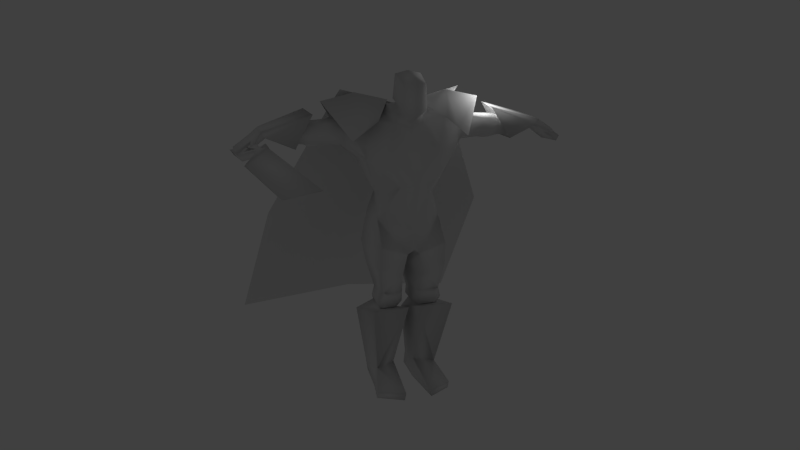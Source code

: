 # Source: berzerker.blend  (saved by Blender 2.62.0; exported with 4.5.12 LTS)
import bpy
from mathutils import Matrix  # noqa: F401  (used for matrix-valued properties, if any)

bpy.ops.wm.read_factory_settings(use_empty=True)
scene = bpy.context.scene
scene.name = 'Scene'

# ---- collections
col_collection_1 = bpy.data.collections.new('Collection 1'); scene.collection.children.link(col_collection_1)
col_collection_2 = bpy.data.collections.new('Collection 2'); scene.collection.children.link(col_collection_2)

# ---- materials (node trees are filled in below, after node groups)
mat_material_003 = bpy.data.materials.new('Material.003')
mat_material_003.alpha_threshold = 0.0
mat_material_003.use_transparent_shadow = False
mat_material_003.roughness = 0.5
mat_material_003.line_color = (0.0, 0.0, 0.0, 1.0)

# ---- material node trees

# ---- world
world_world = bpy.data.worlds.new('World'); scene.world = world_world
world_world.color = (0.05088, 0.05088, 0.05088)
world_world.use_sun_shadow = False
world_world.sun_shadow_jitter_overblur = 0.0
world_world.cycles.sampling_method = 'MANUAL'
world_world.cycles.sample_map_resolution = 256

# ---- cameras
cam_camera = bpy.data.cameras.new('Camera')
cam_camera.clip_end = 100.0
cam_camera.lens = 35.0
cam_camera.sensor_width = 32.0
cam_camera.sensor_height = 18.0
cam_camera.ortho_scale = 7.314
cam_camera.dof.focus_distance = 0.0
cam_camera.dof.aperture_fstop = 128.0

# ---- lights
light_lamp = bpy.data.lights.new('Lamp', 'POINT')
light_lamp.transmission_factor = 0.0
light_lamp.cutoff_distance = 30.0
light_lamp.energy = 100.0
light_lamp.shadow_buffer_clip_start = 1.001
light_lamp.shadow_soft_size = 1.0
light_lamp.shadow_maximum_resolution = 0.006
light_lamp.use_absolute_resolution = True
light_lamp.cycles.use_multiple_importance_sampling = False

# ---- meshes
me_cube_001 = bpy.data.meshes.new('Cube.001')
me_cube_001.from_pydata([(1.579, 2.307, 4.994), (-1.579, 2.252, 4.9), (1.66, -0.9519, 5.04), (-1.66, -0.9519, 5.04), (2.574, 2.237, 4.202), (-2.574, 2.182, 4.108), (2.81, -0.7459, 4.148), (-2.81, -0.7459, 4.148), (0.6553, 0.8013, 5.806), (-0.6553, 0.8013, 5.806), (3.888, 0.7509, 5.837), (-3.888, 0.7509, 5.837), (2.912, 0.8614, 6.338), (-2.912, 0.8614, 6.338), (0.0, 1.31, 5.539), (3.049, 2.366, 5.388), (-3.049, 2.366, 5.388), (0.0, 2.46, 4.644), (5.66, 4.699, -0.08301), (-5.66, 4.699, -0.08301), (0.0, 4.56, 0.2484), (6.125, 10.41, -6.777), (-6.125, 10.41, -6.777), (0.0, 10.13, -6.103), (-6.948, 1.557, 4.037), (-7.147, 1.557, 3.898), (-6.948, -0.4456, 4.037), (-7.226, -0.4456, 3.843), (-7.736, 1.523, 3.486), (-6.95, -1.601, 4.036), (-6.734, -1.775, 4.187), (-7.447, -0.5687, 3.688), (-7.698, -0.5147, 3.512), (-7.093, -1.501, 3.936), (-7.157, -1.662, 3.891), (-6.965, -1.851, 4.026), (-7.107, -1.84, 3.926), (-6.856, -2.094, 4.283), (-7.876, -2.015, 3.568), (-6.895, -11.06, 4.255), (-7.837, -9.159, 3.596), (-7.846, -9.159, 3.608), (-6.904, -11.06, 4.268), (-7.885, -2.015, 3.581), (-6.865, -2.094, 4.295), (-7.286, -1.84, 4.181), (-7.144, -1.851, 4.281), (-7.336, -1.662, 4.146), (-7.272, -1.501, 4.191), (-7.877, -0.5147, 3.768), (-7.626, -0.5687, 3.943), (-6.913, -1.775, 4.443), (-7.129, -1.601, 4.292), (-7.915, 1.523, 3.741), (-7.405, -0.4456, 4.098), (-7.127, -0.4456, 4.293), (-7.326, 1.557, 4.154), (-7.127, 1.557, 4.293), (1.146, 1.02, 5.56), (-1.146, 1.02, 5.56), (0.0, 1.323, 5.281), (0.7748, -0.4034, 4.859), (-0.7748, -0.4034, 4.859), (0.0, -0.6887, 4.562), (1.684, 1.967, 4.744), (-1.684, 1.967, 4.744), (1.953, 0.04652, 5.073), (-1.953, 0.04652, 5.073), (0.0, 2.001, 4.203), (0.0, 1.873, 2.981), (2.023, 1.512, 3.08), (-2.023, 1.512, 3.08), (1.233, -1.021, 3.661), (-1.233, -1.021, 3.661), (-0.01199, -0.9228, 3.708), (2.108, -0.4937, 3.319), (-2.108, -0.4937, 3.319), (0.6973, -1.236, 2.024), (-0.6973, -1.236, 2.024), (0.0, -1.367, 2.091), (1.375, 0.149, 1.434), (-1.375, 0.149, 1.434), (0.0, 1.329, 1.387), (1.191, 1.325, 1.411), (-1.191, 1.325, 1.411), (3.678, 1.05, 5.004), (-3.678, 1.05, 5.004), (4.04, 0.3001, 4.813), (-4.04, 0.3001, 4.813), (3.793, 1.626, 3.947), (-3.793, 1.626, 3.947), (3.968, 0.3637, 3.947), (-3.968, 0.3637, 3.947), (4.801, 0.9973, 4.946), (-4.801, 0.9973, 4.946), (4.778, 0.2947, 4.771), (-4.778, 0.2947, 4.771), (4.829, 1.52, 3.971), (-4.829, 1.52, 3.971), (4.712, 0.3535, 3.971), (-4.712, 0.3535, 3.971), (4.409, 0.2974, 4.792), (-4.409, 0.2974, 4.792), (4.216, 1.019, 4.976), (-4.216, 1.019, 4.976), (4.296, 1.573, 3.959), (-4.296, 1.573, 3.959), (4.34, 0.3586, 3.959), (-4.34, 0.3586, 3.959), (4.491, 1.582, 5.466), (-4.491, 1.582, 5.466), (4.387, 0.1213, 5.322), (-4.387, 0.1213, 5.322), (5.391, 1.544, 3.836), (-5.391, 1.544, 3.836), (5.271, -0.1419, 3.836), (-5.271, -0.1419, 3.836), (0.0, -0.9631, -0.1259), (1.517, -0.2583, 0.3841), (-1.517, -0.2583, 0.3841), (0.0, 1.291, 0.7797), (1.602, 1.142, 0.5326), (-1.602, 1.142, 0.5326), (0.3, -1.04, -1.227), (-0.3, -1.04, -1.227), (0.0, -1.123, -1.001), (0.2284, 1.056, -1.694), (-0.2284, 1.056, -1.694), (0.0, 1.076, -1.293), (1.873, 1.225, -0.892), (-1.873, 1.225, -0.892), (0.0, 1.706, -0.3209), (1.392, -0.6789, -3.106), (-1.392, -0.6789, -3.106), (0.3461, -0.3683, -3.221), (-0.3461, -0.3683, -3.221), (0.3367, 0.9688, -3.324), (-0.3367, 0.9688, -3.324), (1.275, 1.076, -3.252), (-1.275, 1.076, -3.252), (0.5432, -1.025, -2.206), (-0.5432, -1.025, -2.206), (1.603, -0.9178, -1.92), (-1.603, -0.9178, -1.92), (1.655, 1.148, -2.018), (-1.655, 1.148, -2.018), (1.442, -0.3021, -3.992), (-1.442, -0.3021, -3.992), (0.5236, -0.02925, -4.093), (-0.5236, -0.02925, -4.093), (0.4938, 1.014, -3.997), (-0.4938, 1.014, -3.997), (1.318, 1.108, -3.934), (-1.318, 1.108, -3.934), (0.2963, -0.1988, -3.726), (-0.2963, -0.1988, -3.726), (1.577, -0.4905, -3.618), (-1.577, -0.4905, -3.618), (0.2707, 0.8885, -3.729), (-0.2707, 0.8885, -3.729), (1.42, 0.9892, -3.662), (-1.42, 0.9892, -3.662), (1.262, -0.6373, -3.635), (-1.262, -0.6373, -3.635), (0.5903, -0.4379, -3.709), (-0.5903, -0.4379, -3.709), (0.7983, -0.3658, -3.943), (-0.7983, -0.3658, -3.943), (1.132, -0.4647, -3.907), (-1.132, -0.4647, -3.907), (0.6457, -0.5883, -3.308), (-0.6457, -0.5883, -3.308), (1.129, -0.7316, -3.255), (-1.129, -0.7316, -3.255), (1.527, 0.3145, -8.251), (-1.527, 0.3145, -8.251), (0.5847, 0.6161, -8.143), (-0.5847, 0.6161, -8.143), (0.5566, 1.89, -7.849), (-0.5566, 1.89, -7.849), (1.362, 1.994, -8.025), (-1.362, 1.994, -8.025), (0.2571, -1.062, -3.818), (-0.2571, -1.062, -3.818), (1.964, -1.076, -3.86), (-1.964, -1.076, -3.86), (0.1019, 1.027, -4.453), (-0.1019, 1.027, -4.453), (2.092, 1.41, -4.416), (-2.092, 1.41, -4.416), (0.5114, 0.404, -7.065), (-0.5114, 0.404, -7.065), (1.49, 0.003486, -7.15), (-1.49, 0.003486, -7.15), (0.5212, 1.576, -7.086), (-0.5212, 1.576, -7.086), (1.579, 1.557, -7.247), (-1.579, 1.557, -7.247), (1.818, -1.15, -7.85), (-1.818, -1.15, -7.85), (0.6203, -1.761, -7.863), (-0.6203, -1.761, -7.863), (0.6822, -1.732, -8.22), (-0.6822, -1.732, -8.22), (1.839, -1.002, -8.231), (-1.839, -1.002, -8.231), (7.844, 1.072, 3.93), (-7.844, 1.072, 3.93), (7.923, -0.1674, 3.85), (-7.923, -0.1674, 3.85), (7.733, 1.234, 3.552), (-7.733, 1.234, 3.552), (7.765, -0.1812, 3.597), (-7.765, -0.1812, 3.597), (6.777, -0.1132, 4.699), (-6.777, -0.1132, 4.699), (6.724, 0.9083, 4.815), (-6.724, 0.9083, 4.815), (6.582, 1.084, 4.381), (-6.582, 1.084, 4.381), (6.593, -0.09506, 4.401), (-6.593, -0.09506, 4.401), (2.9, 0.283, 5.006), (-2.9, 0.283, 5.006), (2.655, 1.021, 5.287), (-2.655, 1.021, 5.287), (2.806, 1.439, 3.7), (-2.806, 1.439, 3.7), (2.841, 0.2468, 3.894), (-2.841, 0.2468, 3.894), (4.33, 0.6776, 3.828), (-4.33, 0.6776, 3.828), (4.312, 1.254, 3.828), (-4.312, 1.254, 3.828), (4.567, 0.6852, 3.843), (-4.567, 0.6852, 3.843), (4.602, 1.213, 3.843), (-4.602, 1.213, 3.843), (4.095, 0.7032, 3.829), (-4.095, 0.7032, 3.829), (4.032, 1.262, 3.829), (-4.032, 1.262, 3.829), (0.6939, -0.7017, 0.09603), (-0.6939, -0.7017, 0.09603), (1.574, -1.07, -0.8088), (-1.574, -1.07, -0.8088), (5.361, 0.1671, 4.626), (-5.361, 0.1671, 4.626), (5.33, 0.9727, 4.786), (-5.33, 0.9727, 4.786), (5.393, 1.193, 4.058), (-5.393, 1.193, 4.058), (5.319, 0.2162, 4.058), (-5.319, 0.2162, 4.058), (7.248, -0.1507, 4.323), (-7.248, -0.1507, 4.323), (7.183, 0.9799, 4.421), (-7.183, 0.9799, 4.421), (7.056, 1.148, 4.015), (-7.056, 1.148, 4.015), (7.078, -0.1485, 4.047), (-7.078, -0.1485, 4.047), (7.288, -0.6101, 4.063), (-7.288, -0.6101, 4.063), (7.35, -0.6101, 4.167), (-7.35, -0.6101, 4.167), (7.119, -0.7137, 4.183), (-7.119, -0.7137, 4.183), (7.188, -0.7191, 4.295), (-7.188, -0.7191, 4.295), (0.0, 0.7328, 5.668), (0.5269, -0.0965, 5.762), (-0.5269, -0.0965, 5.762), (0.0, 0.8164, 6.156), (0.6767, -0.009597, 5.937), (-0.6767, -0.009597, 5.937), (0.618, -0.1604, 7.059), (-0.618, -0.1604, 7.059), (0.0, -0.0999, 7.196), (0.5316, -0.6343, 5.201), (-0.5316, -0.6343, 5.201), (0.0, -0.7952, 4.872), (0.5275, -1.168, 6.636), (-0.5275, -1.168, 6.636), (0.0, -1.511, 6.814), (0.6197, -1.062, 5.483), (-0.6197, -1.062, 5.483), (0.0, -1.456, 5.258), (2.235, -0.8489, 4.594), (2.076, 2.272, 4.598), (2.272, 0.7761, 6.191), (-2.235, -0.8489, 4.594), (-2.076, 2.217, 4.504), (-2.272, 0.7761, 6.191), (-0.09851, 1.013, -2.509), (0.09851, 1.013, -2.509)], [], [(14, 12, 15, 17), (16, 13, 14, 17), (17, 15, 18, 20), (19, 16, 17, 20), (20, 18, 21, 23), (22, 19, 20, 23), (27, 31, 32, 28), (33, 29, 30, 34), (26, 29, 33, 27), (31, 33, 34), (31, 34, 32), (34, 30, 35, 36), (36, 35, 37, 38), (38, 37, 39, 40), (38, 40, 41, 43), (40, 39, 42, 41), (39, 37, 44, 42), (36, 38, 43, 45), (37, 35, 46, 44), (34, 36, 45, 47), (35, 30, 51, 46), (32, 34, 47, 49), (33, 31, 50, 48), (27, 33, 48, 54), (29, 26, 55, 52), (28, 32, 49, 53), (31, 27, 54, 50), (30, 29, 52, 51), (24, 25, 56, 57), (49, 50, 54, 53), (51, 52, 48, 47), (48, 52, 55, 54), (47, 48, 50), (49, 47, 50), (46, 51, 47, 45), (44, 46, 45, 43), (42, 44, 43, 41), (27, 28, 53, 54), (24, 57, 55, 26), (54, 55, 57, 56), (25, 27, 54, 56), (24, 26, 27, 25), (58, 61, 66, 64), (67, 62, 59, 65), (58, 64, 68, 60), (68, 65, 59, 60), (68, 64, 70, 69), (71, 65, 68, 69), (61, 63, 74, 72), (74, 63, 62, 73), (66, 61, 72, 75), (73, 62, 67, 76), (72, 74, 79, 77), (79, 74, 73, 78), (75, 72, 77, 80), (78, 73, 76, 81), (69, 70, 83, 82), (84, 71, 69, 82), (70, 75, 80, 83), (81, 76, 71, 84), (87, 101, 103, 85), (104, 102, 88, 86), (101, 95, 93, 103), (94, 96, 102, 104), (91, 107, 101, 87), (102, 108, 92, 88), (107, 99, 95, 101), (96, 100, 108, 102), (82, 83, 121, 120), (122, 84, 82, 120), (83, 80, 118, 121), (119, 81, 84, 122), (123, 125, 128, 126), (128, 125, 124, 127), (121, 129, 131, 120), (131, 130, 122, 120), (129, 126, 128, 131), (128, 127, 130, 131), (140, 134, 132, 142), (133, 135, 141, 143), (142, 132, 138, 144), (139, 133, 143, 145), (136, 158, 154, 134), (155, 159, 137, 135), (158, 150, 148, 154), (149, 151, 159, 155), (138, 160, 158, 136), (159, 161, 139, 137), (160, 152, 150, 158), (151, 153, 161, 159), (132, 156, 160, 138), (161, 157, 133, 139), (156, 146, 152, 160), (153, 147, 157, 161), (156, 132, 172, 162), (173, 133, 157, 163), (146, 156, 162, 168), (163, 157, 147, 169), (134, 154, 164, 170), (165, 155, 135, 171), (154, 148, 166, 164), (167, 149, 155, 165), (148, 146, 168, 166), (169, 147, 149, 167), (132, 134, 170, 172), (171, 135, 133, 173), (170, 164, 162, 172), (163, 165, 171, 173), (164, 166, 168, 162), (169, 167, 165, 163), (148, 182, 184, 146), (185, 183, 149, 147), (150, 186, 182, 148), (183, 187, 151, 149), (152, 188, 186, 150), (187, 189, 153, 151), (146, 184, 188, 152), (189, 185, 147, 153), (174, 176, 178, 180), (179, 177, 175, 181), (182, 190, 192, 184), (193, 191, 183, 185), (186, 194, 190, 182), (191, 195, 187, 183), (194, 178, 176, 190), (177, 179, 195, 191), (188, 196, 194, 186), (195, 197, 189, 187), (196, 180, 178, 194), (179, 181, 197, 195), (184, 192, 196, 188), (197, 193, 185, 189), (192, 174, 180, 196), (181, 175, 193, 197), (192, 190, 200, 198), (201, 191, 193, 199), (174, 192, 198, 204), (199, 193, 175, 205), (190, 176, 202, 200), (203, 177, 191, 201), (176, 174, 204, 202), (205, 175, 177, 203), (200, 202, 204, 198), (205, 203, 201, 199), (206, 208, 212, 210), (213, 209, 207, 211), (111, 214, 216, 109), (217, 215, 112, 110), (109, 216, 218, 113), (219, 217, 110, 114), (113, 218, 220, 115), (221, 219, 114, 116), (66, 222, 224, 64), (225, 223, 67, 65), (222, 87, 85, 224), (86, 88, 223, 225), (64, 224, 226, 70), (227, 225, 65, 71), (224, 85, 89, 226), (90, 86, 225, 227), (75, 228, 222, 66), (223, 229, 76, 67), (228, 91, 87, 222), (88, 92, 229, 223), (70, 226, 228, 75), (229, 227, 71, 76), (226, 89, 91, 228), (92, 90, 227, 229), (85, 103, 105, 89), (106, 104, 86, 90), (93, 97, 105, 103), (106, 98, 94, 104), (107, 91, 238, 230), (239, 92, 108, 231), (99, 107, 230, 234), (231, 108, 100, 235), (105, 97, 236, 232), (237, 98, 106, 233), (89, 105, 232, 240), (233, 106, 90, 241), (97, 99, 234, 236), (235, 100, 98, 237), (91, 89, 240, 238), (241, 90, 92, 239), (240, 232, 230, 238), (231, 233, 241, 239), (232, 236, 234, 230), (235, 237, 233, 231), (77, 79, 117, 242), (117, 79, 78, 243), (77, 242, 118, 80), (119, 243, 78, 81), (117, 125, 123, 242), (124, 125, 117, 243), (123, 140, 142, 244), (143, 141, 124, 245), (118, 242, 123, 244), (124, 243, 119, 245), (118, 244, 129, 121), (130, 245, 119, 122), (129, 244, 142, 144), (143, 245, 130, 145), (95, 246, 248, 93), (249, 247, 96, 94), (246, 111, 109, 248), (110, 112, 247, 249), (93, 248, 250, 97), (251, 249, 94, 98), (248, 109, 113, 250), (114, 110, 249, 251), (99, 252, 246, 95), (247, 253, 100, 96), (252, 115, 111, 246), (112, 116, 253, 247), (97, 250, 252, 99), (253, 251, 98, 100), (250, 113, 115, 252), (116, 114, 251, 253), (111, 115, 220, 214), (221, 116, 112, 215), (214, 254, 256, 216), (257, 255, 215, 217), (254, 208, 206, 256), (207, 209, 255, 257), (216, 256, 258, 218), (259, 257, 217, 219), (256, 206, 210, 258), (211, 207, 257, 259), (260, 212, 208, 254), (209, 213, 261, 255), (218, 258, 260, 220), (261, 259, 219, 221), (258, 210, 212, 260), (213, 211, 259, 261), (260, 254, 264, 262), (265, 255, 261, 263), (220, 260, 262, 266), (263, 261, 221, 267), (254, 214, 268, 264), (269, 215, 255, 265), (214, 220, 266, 268), (267, 221, 215, 269), (266, 262, 264, 268), (265, 263, 267, 269), (285, 279, 271, 274), (272, 280, 286, 275), (270, 273, 274, 271), (275, 273, 270, 272), (285, 274, 276, 282), (277, 275, 286, 283), (276, 274, 273, 278), (273, 275, 277, 278), (282, 276, 278, 284), (278, 277, 283, 284), (287, 281, 279, 285), (280, 281, 287, 286), (285, 282, 284, 287), (284, 283, 286, 287), (61, 279, 281, 63), (281, 280, 62, 63), (58, 271, 279, 61), (280, 272, 59, 62), (58, 60, 270, 271), (270, 60, 59, 272), (289, 0, 8, 290), (290, 10, 4, 289), (2, 288, 290, 8), (288, 6, 10, 290), (11, 293, 292, 5), (293, 9, 1, 292), (7, 291, 293, 11), (291, 3, 9, 293), (127, 294, 145, 130), (137, 139, 145, 294), (124, 141, 294, 127), (135, 137, 294, 141), (126, 129, 144, 295), (136, 295, 144, 138), (134, 140, 295, 136), (123, 126, 295, 140)])
me_cube_001.polygons.foreach_set('use_smooth', [True] * 280)
_uv = me_cube_001.uv_layers.new(name='UVTex')
_uv.uv.foreach_set('vector', [0.8484, 0.3893, 0.7776, 0.4125, 0.7758, 0.3618, 0.8484, 0.351, 0.9209, 0.3618, 0.9192, 0.4125, 0.8484, 0.3893, 0.8484, 0.351, 0.8484, 0.351, 0.7758, 0.3618, 0.712, 0.2187, 0.8484, 0.203, 0.9848, 0.2187, 0.9209, 0.3618, 0.8484, 0.351, 0.8484, 0.203, 0.8484, 0.203, 0.712, 0.2187, 0.7006, 0.00658, 0.8484, 0.02324, 0.9962, 0.00658, 0.9848, 0.2187, 0.8484, 0.203, 0.8484, 0.02324, 0.9518, 0.4239, 0.9419, 0.4284, 0.9307, 0.4264, 0.929, 0.3518, 0.9577, 0.4625, 0.9642, 0.4662, 0.9738, 0.4726, 0.9549, 0.4685, 0.9642, 0.4239, 0.9642, 0.4662, 0.9577, 0.4625, 0.9518, 0.4239, 0.9419, 0.4284, 0.9577, 0.4625, 0.9549, 0.4685, 0.9419, 0.4284, 0.9549, 0.4685, 0.9307, 0.4264, 0.9549, 0.4685, 0.9738, 0.4726, 0.9635, 0.4754, 0.9571, 0.475, 0.9571, 0.475, 0.9635, 0.4754, 0.9721, 0.4843, 0.9265, 0.4814, 0.9265, 0.4814, 0.9721, 0.4843, 0.9704, 0.7028, 0.9282, 0.6332, 0.986, 0.4813, 0.986, 0.632, 0.9866, 0.632, 0.9866, 0.4813, 0.986, 0.632, 0.986, 0.7012, 0.9866, 0.7012, 0.9866, 0.632, 0.986, 0.7012, 0.986, 0.4841, 0.9866, 0.4841, 0.9866, 0.7012, 0.9806, 0.4749, 0.986, 0.4813, 0.9866, 0.4813, 0.992, 0.4749, 0.986, 0.4841, 0.9806, 0.4753, 0.992, 0.4753, 0.9866, 0.4841, 0.9809, 0.4593, 0.9809, 0.4656, 0.9919, 0.4656, 0.9919, 0.4593, 0.9809, 0.4659, 0.9809, 0.4633, 0.9919, 0.4633, 0.9919, 0.4659, 0.9809, 0.4189, 0.9809, 0.4593, 0.9919, 0.4593, 0.9919, 0.4189, 0.9809, 0.4536, 0.9809, 0.4208, 0.9919, 0.4208, 0.9919, 0.4536, 0.9809, 0.4165, 0.9809, 0.4536, 0.9919, 0.4536, 0.9919, 0.4165, 0.9809, 0.4571, 0.9809, 0.4165, 0.9919, 0.4165, 0.9919, 0.4571, 0.9809, 0.3473, 0.9809, 0.4189, 0.9919, 0.4189, 0.9919, 0.3473, 0.9809, 0.4208, 0.9809, 0.4165, 0.9919, 0.4165, 0.9919, 0.4208, 0.9809, 0.4633, 0.9809, 0.4571, 0.9919, 0.4571, 0.9919, 0.4633, 0.9809, 0.3461, 0.9809, 0.3461, 0.9919, 0.3461, 0.9919, 0.3461, 0.9307, 0.4264, 0.9419, 0.4284, 0.9518, 0.4239, 0.929, 0.3518, 0.9738, 0.4726, 0.9642, 0.4662, 0.9577, 0.4625, 0.9549, 0.4685, 0.9577, 0.4625, 0.9642, 0.4662, 0.9642, 0.4239, 0.9518, 0.4239, 0.9549, 0.4685, 0.9577, 0.4625, 0.9419, 0.4284, 0.9307, 0.4264, 0.9549, 0.4685, 0.9419, 0.4284, 0.9635, 0.4754, 0.9738, 0.4726, 0.9549, 0.4685, 0.9571, 0.475, 0.9721, 0.4843, 0.9635, 0.4754, 0.9571, 0.475, 0.9265, 0.4814, 0.9704, 0.7028, 0.9721, 0.4843, 0.9265, 0.4814, 0.9282, 0.6332, 0.9809, 0.4165, 0.9809, 0.3473, 0.9919, 0.3473, 0.9919, 0.4165, 0.9809, 0.3461, 0.9919, 0.3461, 0.9919, 0.4165, 0.9809, 0.4165, 0.9518, 0.4239, 0.9642, 0.4239, 0.9642, 0.3505, 0.9553, 0.3505, 0.9809, 0.3461, 0.9809, 0.4165, 0.9919, 0.4165, 0.9919, 0.3461, 0.9642, 0.3505, 0.9642, 0.4239, 0.9518, 0.4239, 0.9553, 0.3505, 0.3913, 0.3795, 0.3882, 0.3072, 0.4382, 0.3263, 0.4204, 0.4294, 0.2694, 0.3263, 0.3194, 0.3071, 0.3163, 0.3795, 0.2872, 0.4294, 0.3913, 0.3795, 0.4204, 0.4294, 0.3538, 0.4566, 0.3538, 0.4028, 0.3538, 0.4566, 0.2872, 0.4294, 0.3163, 0.3795, 0.3538, 0.4028, 0.7047, 0.119, 0.6911, 0.1959, 0.5879, 0.1569, 0.6611, 0.08721, 0.1196, 0.1569, 0.01638, 0.1958, 0.002885, 0.1189, 0.0465, 0.08711, 0.3882, 0.3072, 0.3538, 0.2881, 0.3534, 0.2216, 0.4112, 0.2178, 0.3534, 0.2216, 0.3538, 0.2881, 0.3194, 0.3071, 0.2963, 0.2177, 0.4382, 0.3263, 0.3882, 0.3072, 0.4112, 0.2178, 0.4682, 0.2094, 0.2963, 0.2177, 0.3194, 0.3071, 0.2694, 0.3263, 0.2393, 0.2094, 0.4112, 0.2178, 0.3534, 0.2216, 0.3539, 0.1371, 0.4027, 0.1334, 0.3539, 0.1371, 0.3534, 0.2216, 0.2963, 0.2177, 0.3049, 0.1333, 0.4682, 0.2094, 0.4112, 0.2178, 0.4027, 0.1334, 0.4718, 0.1076, 0.3049, 0.1333, 0.2963, 0.2177, 0.2393, 0.2094, 0.2358, 0.1076, 0.6611, 0.08721, 0.5879, 0.1569, 0.5439, 0.07774, 0.6076, 0.03108, 0.1637, 0.07769, 0.1196, 0.1569, 0.0465, 0.08711, 0.1, 0.03099, 0.5879, 0.1569, 0.4682, 0.2094, 0.4718, 0.1076, 0.5439, 0.07774, 0.2358, 0.1076, 0.2393, 0.2094, 0.1196, 0.1569, 0.1637, 0.07769, 0.5333, 0.3708, 0.5572, 0.3881, 0.5352, 0.4229, 0.5142, 0.4096, 0.1724, 0.423, 0.1503, 0.3882, 0.1742, 0.3708, 0.1933, 0.4096, 0.5572, 0.3881, 0.5777, 0.4062, 0.5571, 0.4404, 0.5352, 0.4229, 0.1505, 0.4404, 0.1298, 0.4063, 0.1503, 0.3882, 0.1724, 0.423, 0.5435, 0.3044, 0.5667, 0.3456, 0.5572, 0.3881, 0.5333, 0.3708, 0.1503, 0.3882, 0.1408, 0.3456, 0.164, 0.3045, 0.1742, 0.3708, 0.5667, 0.3456, 0.599, 0.3736, 0.5777, 0.4062, 0.5572, 0.3881, 0.1298, 0.4063, 0.1085, 0.3736, 0.1408, 0.3456, 0.1503, 0.3882, 0.6076, 0.03108, 0.5439, 0.07774, 0.5039, 0.02954, 0.5813, 0.003559, 0.2038, 0.02951, 0.1637, 0.07769, 0.1, 0.03099, 0.1264, 0.003483, 0.5439, 0.07774, 0.4718, 0.1076, 0.4368, 0.03999, 0.5039, 0.02954, 0.2708, 0.03999, 0.2358, 0.1076, 0.1637, 0.07769, 0.2038, 0.02951, 0.8145, 0.8525, 0.7964, 0.8617, 0.7969, 0.6849, 0.8227, 0.6934, 0.7969, 0.6849, 0.7964, 0.8617, 0.7783, 0.8525, 0.771, 0.6931, 0.8635, 0.5628, 0.8842, 0.6171, 0.7975, 0.6173, 0.7982, 0.5601, 0.7975, 0.6173, 0.711, 0.6159, 0.7326, 0.5617, 0.7982, 0.5601, 0.8842, 0.6171, 0.8227, 0.6934, 0.7969, 0.6849, 0.7975, 0.6173, 0.7969, 0.6849, 0.771, 0.6931, 0.711, 0.6159, 0.7975, 0.6173, 0.8441, 0.8322, 0.8738, 0.7953, 0.9014, 0.8692, 0.8765, 0.8907, 0.6915, 0.8688, 0.7191, 0.7947, 0.7488, 0.832, 0.7164, 0.8905, 0.8765, 0.8907, 0.9014, 0.8692, 0.9791, 0.8941, 0.9491, 0.9301, 0.6138, 0.8939, 0.6915, 0.8688, 0.7164, 0.8905, 0.6437, 0.9299, 0.902, 0.735, 0.9316, 0.7507, 0.9108, 0.7842, 0.8738, 0.7953, 0.682, 0.7835, 0.6614, 0.7498, 0.6912, 0.7342, 0.7191, 0.7947, 0.9316, 0.7507, 0.9571, 0.7532, 0.9519, 0.7985, 0.9108, 0.7842, 0.6408, 0.798, 0.6359, 0.7521, 0.6614, 0.7498, 0.682, 0.7835, 0.94, 0.7035, 0.9615, 0.7065, 0.9316, 0.7507, 0.902, 0.735, 0.6614, 0.7498, 0.6319, 0.7049, 0.6537, 0.702, 0.6912, 0.7342, 0.9615, 0.7065, 0.9724, 0.7167, 0.9571, 0.7532, 0.9316, 0.7507, 0.6359, 0.7521, 0.6208, 0.715, 0.6319, 0.7049, 0.6614, 0.7498, 0.9014, 0.8692, 0.9387, 0.8573, 0.9882, 0.878, 0.9791, 0.8941, 0.6047, 0.8777, 0.6543, 0.8569, 0.6915, 0.8688, 0.6138, 0.8939, 0.9387, 0.8573, 0.9589, 0.8352, 0.9992, 0.8727, 0.9882, 0.878, 0.5936, 0.8725, 0.6339, 0.835, 0.6543, 0.8569, 0.6047, 0.8777, 0.9387, 0.8573, 0.9014, 0.8692, 0.9046, 0.8472, 0.926, 0.8445, 0.6884, 0.8468, 0.6915, 0.8688, 0.6543, 0.8569, 0.667, 0.844, 0.9589, 0.8352, 0.9387, 0.8573, 0.926, 0.8445, 0.9371, 0.8297, 0.667, 0.844, 0.6543, 0.8569, 0.6339, 0.835, 0.6558, 0.8293, 0.8738, 0.7953, 0.9108, 0.7842, 0.9115, 0.8039, 0.8913, 0.816, 0.6814, 0.8033, 0.682, 0.7835, 0.7191, 0.7947, 0.7016, 0.8154, 0.9108, 0.7842, 0.9519, 0.7985, 0.9346, 0.8125, 0.9115, 0.8039, 0.6582, 0.812, 0.6408, 0.798, 0.682, 0.7835, 0.6814, 0.8033, 0.9519, 0.7985, 0.9589, 0.8352, 0.9371, 0.8297, 0.9346, 0.8125, 0.6558, 0.8293, 0.6339, 0.835, 0.6408, 0.798, 0.6582, 0.812, 0.9014, 0.8692, 0.8738, 0.7953, 0.8913, 0.816, 0.9046, 0.8472, 0.7016, 0.8154, 0.7191, 0.7947, 0.6915, 0.8688, 0.6884, 0.8468, 0.8913, 0.816, 0.9115, 0.8039, 0.926, 0.8445, 0.9046, 0.8472, 0.667, 0.844, 0.6814, 0.8033, 0.7016, 0.8154, 0.6884, 0.8468, 0.9115, 0.8039, 0.9346, 0.8125, 0.9371, 0.8297, 0.926, 0.8445, 0.6558, 0.8293, 0.6582, 0.812, 0.6814, 0.8033, 0.667, 0.844, 0.5546, 0.722, 0.5483, 0.6989, 0.4998, 0.697, 0.487, 0.7191, 0.4998, 0.697, 0.5483, 0.6989, 0.5546, 0.722, 0.487, 0.7191, 0.6123, 0.6779, 0.6051, 0.6604, 0.5483, 0.6989, 0.5546, 0.722, 0.5483, 0.6989, 0.6051, 0.6604, 0.6123, 0.6779, 0.5546, 0.722, 0.6364, 0.6877, 0.6656, 0.6801, 0.6051, 0.6604, 0.6123, 0.6779, 0.6051, 0.6604, 0.6656, 0.6801, 0.6364, 0.6877, 0.6123, 0.6779, 0.487, 0.7191, 0.4998, 0.697, 0.4349, 0.6645, 0.4342, 0.6918, 0.4349, 0.6645, 0.4998, 0.697, 0.487, 0.7191, 0.4342, 0.6918, 0.6368, 0.4684, 0.6256, 0.4942, 0.5887, 0.4922, 0.5887, 0.4687, 0.5887, 0.4922, 0.6256, 0.4942, 0.6368, 0.4684, 0.5887, 0.4687, 0.5483, 0.6989, 0.5559, 0.5594, 0.509, 0.5587, 0.4998, 0.697, 0.509, 0.5587, 0.5559, 0.5594, 0.5483, 0.6989, 0.4998, 0.697, 0.6051, 0.6604, 0.6288, 0.5724, 0.5559, 0.5594, 0.5483, 0.6989, 0.5559, 0.5594, 0.6288, 0.5724, 0.6051, 0.6604, 0.5483, 0.6989, 0.6288, 0.5724, 0.6432, 0.5492, 0.5933, 0.5122, 0.5559, 0.5594, 0.5933, 0.5122, 0.6432, 0.5492, 0.6288, 0.5724, 0.5559, 0.5594, 0.6656, 0.6801, 0.6781, 0.5906, 0.6288, 0.5724, 0.6051, 0.6604, 0.6288, 0.5724, 0.6781, 0.5906, 0.6656, 0.6801, 0.6051, 0.6604, 0.6781, 0.5906, 0.6798, 0.5619, 0.6432, 0.5492, 0.6288, 0.5724, 0.6432, 0.5492, 0.6798, 0.5619, 0.6781, 0.5906, 0.6288, 0.5724, 0.4998, 0.697, 0.509, 0.5587, 0.433, 0.5646, 0.4349, 0.6645, 0.433, 0.5646, 0.509, 0.5587, 0.4998, 0.697, 0.4349, 0.6645, 0.509, 0.5587, 0.4576, 0.5122, 0.4161, 0.5455, 0.433, 0.5646, 0.4161, 0.5455, 0.4576, 0.5122, 0.509, 0.5587, 0.433, 0.5646, 0.509, 0.5587, 0.5559, 0.5594, 0.5287, 0.4538, 0.495, 0.4757, 0.5287, 0.4538, 0.5559, 0.5594, 0.509, 0.5587, 0.495, 0.4757, 0.4576, 0.5122, 0.509, 0.5587, 0.495, 0.4757, 0.4839, 0.4663, 0.495, 0.4757, 0.509, 0.5587, 0.4576, 0.5122, 0.4839, 0.4663, 0.5559, 0.5594, 0.5933, 0.5122, 0.5303, 0.4365, 0.5287, 0.4538, 0.5303, 0.4365, 0.5933, 0.5122, 0.5559, 0.5594, 0.5287, 0.4538, 0.6256, 0.4942, 0.6368, 0.4684, 0.6747, 0.4636, 0.6919, 0.4983, 0.6747, 0.4636, 0.6368, 0.4684, 0.6256, 0.4942, 0.6919, 0.4983, 0.5287, 0.4538, 0.5303, 0.4365, 0.4839, 0.4663, 0.495, 0.4757, 0.4839, 0.4663, 0.5303, 0.4365, 0.5287, 0.4538, 0.495, 0.4757, 0.1804, 0.5465, 0.1793, 0.4972, 0.1704, 0.501, 0.1718, 0.5402, 0.1704, 0.501, 0.1793, 0.4972, 0.1804, 0.5465, 0.1718, 0.5402, 0.004971, 0.644, 0.1482, 0.6328, 0.1426, 0.6922, 0.007295, 0.7292, 0.1426, 0.6922, 0.1482, 0.6328, 0.004971, 0.644, 0.007295, 0.7292, 0.05428, 0.6306, 0.1245, 0.566, 0.1042, 0.5448, 0.05521, 0.5573, 0.1042, 0.5448, 0.1245, 0.566, 0.05428, 0.6306, 0.05521, 0.5573, 0.05521, 0.5573, 0.1042, 0.5448, 0.1041, 0.4985, 0.0498, 0.5181, 0.1041, 0.4985, 0.1042, 0.5448, 0.05521, 0.5573, 0.0498, 0.5181, 0.4382, 0.3263, 0.4839, 0.3388, 0.4707, 0.3922, 0.4204, 0.4294, 0.2368, 0.3922, 0.2236, 0.3388, 0.2694, 0.3263, 0.2872, 0.4294, 0.4839, 0.3388, 0.5333, 0.3708, 0.5142, 0.4096, 0.4707, 0.3922, 0.1933, 0.4096, 0.1742, 0.3708, 0.2236, 0.3388, 0.2368, 0.3922, 0.6911, 0.1959, 0.7077, 0.2529, 0.6068, 0.2087, 0.5879, 0.1569, 0.1007, 0.2087, -0.0001562, 0.2528, 0.01638, 0.1958, 0.1196, 0.1569, 0.7077, 0.2529, 0.6938, 0.2946, 0.6218, 0.2604, 0.6068, 0.2087, 0.08568, 0.2604, 0.01367, 0.2946, -0.0001562, 0.2528, 0.1007, 0.2087, 0.4682, 0.2094, 0.5159, 0.2525, 0.4839, 0.3388, 0.4382, 0.3263, 0.2236, 0.3388, 0.1916, 0.2525, 0.2393, 0.2094, 0.2694, 0.3263, 0.5159, 0.2525, 0.5435, 0.3044, 0.5333, 0.3708, 0.4839, 0.3388, 0.1742, 0.3708, 0.164, 0.3045, 0.1916, 0.2525, 0.2236, 0.3388, 0.5879, 0.1569, 0.6068, 0.2087, 0.5159, 0.2525, 0.4682, 0.2094, 0.1916, 0.2525, 0.1007, 0.2087, 0.1196, 0.1569, 0.2393, 0.2094, 0.6068, 0.2087, 0.6218, 0.2604, 0.5435, 0.3044, 0.5159, 0.2525, 0.164, 0.3045, 0.08568, 0.2604, 0.1007, 0.2087, 0.1916, 0.2525, 0.6938, 0.2946, 0.6974, 0.3196, 0.6408, 0.3019, 0.6218, 0.2604, 0.06669, 0.302, 0.01005, 0.3196, 0.01367, 0.2946, 0.08568, 0.2604, 0.701, 0.3463, 0.6523, 0.3421, 0.6408, 0.3019, 0.6974, 0.3196, 0.06669, 0.302, 0.05514, 0.3422, 0.006472, 0.3463, 0.01005, 0.3196, 0.5667, 0.3456, 0.5435, 0.3044, 0.5736, 0.3082, 0.5868, 0.3284, 0.1339, 0.3083, 0.164, 0.3045, 0.1408, 0.3456, 0.1207, 0.3284, 0.599, 0.3736, 0.5667, 0.3456, 0.5868, 0.3284, 0.6008, 0.3478, 0.1207, 0.3284, 0.1408, 0.3456, 0.1085, 0.3736, 0.1067, 0.3478, 0.6408, 0.3019, 0.6523, 0.3421, 0.6284, 0.3333, 0.617, 0.31, 0.0791, 0.3333, 0.05514, 0.3422, 0.06669, 0.302, 0.09051, 0.31, 0.6218, 0.2604, 0.6408, 0.3019, 0.617, 0.31, 0.6072, 0.2864, 0.09051, 0.31, 0.06669, 0.302, 0.08568, 0.2604, 0.1003, 0.2864, 0.6523, 0.3421, 0.599, 0.3736, 0.6008, 0.3478, 0.6284, 0.3333, 0.1067, 0.3478, 0.1085, 0.3736, 0.05514, 0.3422, 0.0791, 0.3333, 0.5435, 0.3044, 0.6218, 0.2604, 0.6072, 0.2864, 0.5736, 0.3082, 0.1003, 0.2864, 0.08568, 0.2604, 0.164, 0.3045, 0.1339, 0.3083, 0.6072, 0.2864, 0.617, 0.31, 0.5868, 0.3284, 0.5736, 0.3082, 0.1207, 0.3284, 0.09051, 0.31, 0.1003, 0.2864, 0.1339, 0.3083, 0.617, 0.31, 0.6284, 0.3333, 0.6008, 0.3478, 0.5868, 0.3284, 0.1067, 0.3478, 0.0791, 0.3333, 0.09051, 0.31, 0.1207, 0.3284, 0.4027, 0.1334, 0.3539, 0.1371, 0.3538, 0.02971, 0.391, 0.04131, 0.3538, 0.02971, 0.3539, 0.1371, 0.3049, 0.1333, 0.3167, 0.04132, 0.4027, 0.1334, 0.391, 0.04131, 0.4368, 0.03999, 0.4718, 0.1076, 0.2708, 0.03999, 0.3167, 0.04132, 0.3049, 0.1333, 0.2358, 0.1076, 0.7965, 0.9187, 0.7964, 0.8617, 0.8145, 0.8525, 0.8217, 0.9335, 0.7783, 0.8525, 0.7964, 0.8617, 0.7965, 0.9187, 0.7713, 0.9335, 0.8145, 0.8525, 0.8441, 0.8322, 0.8765, 0.8907, 0.8549, 0.9137, 0.7164, 0.8905, 0.7488, 0.832, 0.7783, 0.8525, 0.738, 0.9136, 0.8483, 0.9592, 0.8217, 0.9335, 0.8145, 0.8525, 0.8549, 0.9137, 0.7783, 0.8525, 0.7713, 0.9335, 0.7447, 0.9592, 0.738, 0.9136, 0.8483, 0.9592, 0.8549, 0.9137, 0.9228, 0.964, 0.8819, 1.0, 0.67, 0.9639, 0.738, 0.9136, 0.7447, 0.9592, 0.7109, 1.0, 0.9228, 0.964, 0.8549, 0.9137, 0.8765, 0.8907, 0.9491, 0.9301, 0.7164, 0.8905, 0.738, 0.9136, 0.67, 0.9639, 0.6437, 0.9299, 0.5777, 0.4062, 0.607, 0.4294, 0.5782, 0.4566, 0.5571, 0.4404, 0.1293, 0.4567, 0.1005, 0.4295, 0.1298, 0.4063, 0.1505, 0.4404, 0.2135, 0.4858, 0.1956, 0.5123, 0.2645, 0.5185, 0.2431, 0.4869, 0.2645, 0.5185, 0.1956, 0.5123, 0.2135, 0.4858, 0.2431, 0.4869, 0.701, 0.3463, 0.6981, 0.3723, 0.663, 0.3806, 0.6523, 0.3421, 0.0445, 0.3806, 0.009407, 0.3723, 0.006472, 0.3463, 0.05514, 0.3422, 0.2431, 0.4869, 0.2645, 0.5185, 0.2646, 0.4386, 0.2476, 0.4586, 0.2646, 0.4386, 0.2645, 0.5185, 0.2431, 0.4869, 0.2476, 0.4586, 0.599, 0.3736, 0.6256, 0.4087, 0.607, 0.4294, 0.5777, 0.4062, 0.1005, 0.4295, 0.08185, 0.4087, 0.1085, 0.3736, 0.1298, 0.4063, 0.2116, 0.4558, 0.1933, 0.4387, 0.1956, 0.5123, 0.2135, 0.4858, 0.1956, 0.5123, 0.1933, 0.4387, 0.2116, 0.4558, 0.2135, 0.4858, 0.6523, 0.3421, 0.663, 0.3806, 0.6256, 0.4087, 0.599, 0.3736, 0.08185, 0.4087, 0.0445, 0.3806, 0.05514, 0.3422, 0.1085, 0.3736, 0.2476, 0.4586, 0.2646, 0.4386, 0.1933, 0.4387, 0.2116, 0.4558, 0.1933, 0.4387, 0.2646, 0.4386, 0.2476, 0.4586, 0.2116, 0.4558, 0.008245, 0.4588, 0.0498, 0.5181, 0.1041, 0.4985, 0.1092, 0.4777, 0.1041, 0.4985, 0.0498, 0.5181, 0.008245, 0.4588, 0.1092, 0.4777, 0.1482, 0.6328, 0.1831, 0.6301, 0.1777, 0.6957, 0.1426, 0.6922, 0.1777, 0.6957, 0.1831, 0.6301, 0.1482, 0.6328, 0.1426, 0.6922, 0.1831, 0.6301, 0.2308, 0.6284, 0.2255, 0.7003, 0.1777, 0.6957, 0.2255, 0.7003, 0.2308, 0.6284, 0.1831, 0.6301, 0.1777, 0.6957, 0.1245, 0.566, 0.1345, 0.5553, 0.1312, 0.5363, 0.1042, 0.5448, 0.1312, 0.5363, 0.1345, 0.5553, 0.1245, 0.566, 0.1042, 0.5448, 0.1345, 0.5553, 0.1804, 0.5465, 0.1718, 0.5402, 0.1312, 0.5363, 0.1718, 0.5402, 0.1804, 0.5465, 0.1345, 0.5553, 0.1312, 0.5363, 0.1275, 0.4985, 0.1704, 0.501, 0.1793, 0.4972, 0.141, 0.4851, 0.1793, 0.4972, 0.1704, 0.501, 0.1275, 0.4985, 0.141, 0.4851, 0.1042, 0.5448, 0.1312, 0.5363, 0.1275, 0.4985, 0.1041, 0.4985, 0.1275, 0.4985, 0.1312, 0.5363, 0.1042, 0.5448, 0.1041, 0.4985, 0.1312, 0.5363, 0.1718, 0.5402, 0.1704, 0.501, 0.1275, 0.4985, 0.1704, 0.501, 0.1718, 0.5402, 0.1312, 0.5363, 0.1275, 0.4985, 0.1275, 0.4985, 0.141, 0.4851, 0.132, 0.4744, 0.1306, 0.478, 0.132, 0.4744, 0.141, 0.4851, 0.1275, 0.4985, 0.1306, 0.478, 0.1041, 0.4985, 0.1275, 0.4985, 0.1306, 0.478, 0.1248, 0.4761, 0.1306, 0.478, 0.1275, 0.4985, 0.1041, 0.4985, 0.1248, 0.4761, 0.1831, 0.6301, 0.1482, 0.6328, 0.1808, 0.597, 0.1929, 0.6031, 0.1808, 0.597, 0.1482, 0.6328, 0.1831, 0.6301, 0.1929, 0.6031, 0.1092, 0.4777, 0.1041, 0.4985, 0.1248, 0.4761, 0.1259, 0.4718, 0.1248, 0.4761, 0.1041, 0.4985, 0.1092, 0.4777, 0.1259, 0.4718, 0.1248, 0.4761, 0.1306, 0.478, 0.132, 0.4744, 0.1259, 0.4718, 0.132, 0.4744, 0.1306, 0.478, 0.1248, 0.4761, 0.1259, 0.4718, 0.3833, 0.8438, 0.394, 0.7894, 0.4792, 0.8104, 0.4789, 0.8476, 0.1541, 0.8104, 0.2393, 0.7894, 0.25, 0.8438, 0.1543, 0.8476, 0.5755, 0.8297, 0.5801, 0.8828, 0.4789, 0.8476, 0.4792, 0.8104, 0.1543, 0.8476, 0.05324, 0.8828, 0.05783, 0.8297, 0.1541, 0.8104, 0.3833, 0.8438, 0.4789, 0.8476, 0.4897, 0.9254, 0.3719, 0.9389, 0.1436, 0.9254, 0.1543, 0.8476, 0.25, 0.8438, 0.2615, 0.9389, 0.4897, 0.9254, 0.4789, 0.8476, 0.5801, 0.8828, 0.5182, 0.9787, 0.05324, 0.8828, 0.1543, 0.8476, 0.1436, 0.9254, 0.1151, 0.9787, 0.3719, 0.9389, 0.4897, 0.9254, 0.5182, 0.9787, 0.364, 0.9928, 0.1151, 0.9787, 0.1436, 0.9254, 0.2615, 0.9389, 0.2693, 0.9928, 0.3166, 0.84, 0.3167, 0.7673, 0.394, 0.7894, 0.3833, 0.8438, 0.2393, 0.7894, 0.3167, 0.7673, 0.3166, 0.84, 0.25, 0.8438, 0.3833, 0.8438, 0.3719, 0.9389, 0.3167, 0.9567, 0.3166, 0.84, 0.3167, 0.9567, 0.2615, 0.9389, 0.25, 0.8438, 0.3166, 0.84, 0.4066, 0.7403, 0.394, 0.7894, 0.3167, 0.7673, 0.3167, 0.7255, 0.3167, 0.7673, 0.2393, 0.7894, 0.2268, 0.7403, 0.3167, 0.7255, 0.5626, 0.7266, 0.4792, 0.8104, 0.394, 0.7894, 0.4066, 0.7403, 0.2393, 0.7894, 0.1541, 0.8104, 0.07079, 0.7266, 0.2268, 0.7403, 0.5626, 0.7266, 0.633, 0.8068, 0.5755, 0.8297, 0.4792, 0.8104, 0.05783, 0.8297, 0.0003987, 0.8068, 0.07079, 0.7266, 0.1541, 0.8104, 0.3411, 0.7071, 0.3763, 0.6921, 0.4289, 0.5903, 0.3372, 0.5843, 0.3372, 0.5843, 0.2444, 0.5818, 0.3055, 0.7213, 0.3411, 0.7071, 0.3812, 0.4728, 0.3397, 0.4577, 0.3372, 0.5843, 0.4289, 0.5903, 0.3397, 0.4577, 0.2976, 0.4437, 0.2444, 0.5818, 0.3372, 0.5843, 0.2444, 0.5818, 0.3372, 0.5843, 0.3411, 0.7071, 0.3055, 0.7213, 0.3372, 0.5843, 0.4289, 0.5903, 0.3763, 0.6921, 0.3411, 0.7071, 0.2976, 0.4437, 0.3397, 0.4577, 0.3372, 0.5843, 0.2444, 0.5818, 0.3397, 0.4577, 0.3812, 0.4728, 0.4289, 0.5903, 0.3372, 0.5843, 0.771, 0.6931, 0.7364, 0.7164, 0.692, 0.6569, 0.711, 0.6159, 0.6912, 0.7342, 0.6537, 0.702, 0.692, 0.6569, 0.7364, 0.7164, 0.7783, 0.8525, 0.7488, 0.832, 0.7364, 0.7164, 0.771, 0.6931, 0.7191, 0.7947, 0.6912, 0.7342, 0.7364, 0.7164, 0.7488, 0.832, 0.8227, 0.6934, 0.8842, 0.6171, 0.9024, 0.6582, 0.857, 0.7169, 0.902, 0.735, 0.857, 0.7169, 0.9024, 0.6582, 0.94, 0.7035, 0.8738, 0.7953, 0.8441, 0.8322, 0.857, 0.7169, 0.902, 0.735, 0.8145, 0.8525, 0.8227, 0.6934, 0.857, 0.7169, 0.8441, 0.8322])
me_cube_001.materials.append(mat_material_003)
me_cube_001.use_remesh_preserve_volume = False
me_cube_001.use_remesh_preserve_attributes = False
me_cube_001.use_mirror_x = True
me_cube_001.update()
arm_armature_001 = bpy.data.armatures.new('Armature.001')  # bones are not reproduced

# ---- objects
ob_lamp = bpy.data.objects.new('Lamp', light_lamp)
ob_camera = bpy.data.objects.new('Camera', cam_camera)
ob_cube = bpy.data.objects.new('Cube', me_cube_001)
ob_armature = bpy.data.objects.new('Armature', arm_armature_001)

# ---- transforms, parenting, visibility, modifiers, constraints
ob_lamp.location = (4.076, 1.005, 5.904)
ob_lamp.rotation_euler = (0.6503, 0.05522, 1.866)
ob_lamp.lock_rotations_4d = False
ob_lamp.empty_display_type = 'ARROWS'
ob_lamp.color = (0.0, 0.0, 0.0, 0.0)
ob_lamp.lineart.crease_threshold = 0.0
ob_camera.location = (-13.87, -37.8, 10.03)
ob_camera.rotation_euler = (1.325, 3.708e-06, -0.3444)
ob_camera.lock_rotations_4d = False
ob_camera.empty_display_type = 'ARROWS'
ob_camera.color = (0.0, 0.0, 0.0, 0.0)
ob_camera.display_type = 'WIRE'
ob_camera.lineart.crease_threshold = 0.0
ob_cube.location = (0.0, 0.0, 0.0)
ob_cube.lock_rotations_4d = False
ob_cube.empty_display_type = 'ARROWS'
ob_cube.lineart.crease_threshold = 0.0
ob_cube.use_mesh_mirror_x = True
_vg = ob_cube.vertex_groups.new(name='Group')
_vg.add([24, 25, 26, 27, 28, 29, 30, 31, 32, 33, 34, 35, 36, 37, 38, 39, 40, 41, 42, 43, 44, 45, 46, 47, 48, 49, 50, 51, 52, 53, 54, 55, 56, 57], 1.0, 'REPLACE')
_vg = ob_cube.vertex_groups.new(name='Bone_R.001')
_vg.add([124, 125, 127, 128, 130, 131, 133, 135, 137, 139, 141, 143, 145, 155, 157, 159, 161, 163, 165, 171, 173, 245, 294], 1.0, 'REPLACE')
_vg = ob_cube.vertex_groups.new(name='Bone.006')
for _i, _w in zip([0, 1, 2, 3, 6, 7, 8, 9, 10, 11, 12, 13, 14, 15, 16, 17, 18, 19, 20, 24, 25, 26, 27, 28, 29, 30, 31, 32, 33, 34, 35, 36, 37, 38, 39, 40, 41, 42, 43, 44, 45, 46, 47, 48, 49, 50, 51, 52, 53, 54, 55, 56, 57, 58, 59, 60, 61, 62, 63, 64, 65, 66, 67, 72, 73, 74, 75, 76, 77, 78, 79, 222, 223, 228, 229, 270, 271, 272, 273, 274, 275, 276, 277, 278, 279, 280, 281, 282, 283, 284, 285, 286, 287, 288, 289, 290, 291, 292, 293], [0.0, 0.0, 0.0, 0.0, 0.0, 0.0, 0.0, 0.0, 0.0, 0.0, 0.0, 0.0, 0.0, 0.0, 0.0, 0.0, 0.0, 0.0, 0.0, 1.0, 1.0, 1.0, 1.0, 1.0, 1.0, 1.0, 1.0, 1.0, 1.0, 1.0, 1.0, 1.0, 1.0, 1.0, 1.0, 1.0, 1.0, 1.0, 1.0, 1.0, 1.0, 1.0, 1.0, 1.0, 1.0, 1.0, 1.0, 1.0, 1.0, 1.0, 1.0, 1.0, 1.0, 0.0, 0.0, 0.0, 0.0, 0.0, 0.0, 0.0, 0.0, 0.0, 0.0, 0.0, 0.0, 0.0, 0.0, 0.0, 0.0, 0.0, 0.0, 0.0, 0.0, 0.0, 0.0, 0.0, 0.0, 0.0, 0.0, 0.0, 0.0, 0.0, 0.0, 0.0, 0.0, 0.0, 0.0, 0.0, 0.0, 0.0, 0.0, 0.0, 0.0, 0.0, 0.0, 0.0, 0.0, 0.0, 0.0]): _vg.add([_i], _w, 'REPLACE')
_vg = ob_cube.vertex_groups.new(name='Bone.003')
_vg.add([58, 59, 60, 61, 62, 63, 270, 271, 272, 279, 280, 281], 1.0, 'REPLACE')
_vg = ob_cube.vertex_groups.new(name='Bone.002')
_vg.add([0, 1, 2, 3, 8, 9, 12, 13, 14, 15, 16, 17, 18, 19, 20, 21, 22, 23, 58, 59, 60, 61, 62, 63, 64, 65, 66, 67, 68, 69, 70, 71, 72, 73, 74, 75, 76, 288, 289, 290, 291, 292, 293], 1.0, 'REPLACE')
_vg = ob_cube.vertex_groups.new(name='Bone.001')
_vg.add([69, 70, 71, 72, 73, 74, 75, 76, 77, 78, 79, 80, 81, 82, 83, 84, 117, 118, 119, 120, 121, 122, 242, 243], 1.0, 'REPLACE')
_vg = ob_cube.vertex_groups.new(name='Bone')
_vg.add([117, 118, 119, 120, 121, 122, 123, 124, 125, 129, 130, 131, 242, 243, 244, 245], 1.0, 'REPLACE')
_vg = ob_cube.vertex_groups.new(name='Bone_L.001')
_vg.add([123, 125, 126, 128, 129, 131, 132, 134, 136, 138, 140, 142, 144, 154, 156, 158, 160, 162, 164, 170, 172, 244, 295], 1.0, 'REPLACE')
_vg = ob_cube.vertex_groups.new(name='Bone_L.002')
_vg.add([146, 148, 150, 152, 154, 156, 158, 160, 162, 164, 166, 168, 174, 176, 178, 180, 182, 184, 186, 188, 190, 192, 194, 196], 1.0, 'REPLACE')
_vg = ob_cube.vertex_groups.new(name='Bone_R.002')
_vg.add([147, 149, 151, 153, 155, 157, 159, 161, 163, 165, 167, 169, 175, 177, 179, 181, 183, 185, 187, 189, 191, 193, 195, 197], 1.0, 'REPLACE')
_vg = ob_cube.vertex_groups.new(name='Bone_L.003')
_vg.add([174, 176, 190, 192, 198, 200, 202, 204], 1.0, 'REPLACE')
_vg = ob_cube.vertex_groups.new(name='Bone_R.003')
_vg.add([175, 177, 191, 193, 199, 201, 203, 205], 1.0, 'REPLACE')
_vg = ob_cube.vertex_groups.new(name='Bone.001_L.001')
_vg.add([4, 6, 10, 66, 75, 85, 87, 89, 91, 101, 103, 105, 107, 222, 224, 226, 228, 230, 232, 238, 240, 288, 289, 290], 1.0, 'REPLACE')
_vg = ob_cube.vertex_groups.new(name='Bone.001_R.001')
_vg.add([5, 7, 11, 67, 76, 86, 88, 90, 92, 102, 104, 106, 108, 223, 225, 227, 229, 231, 233, 239, 241, 291, 292, 293], 1.0, 'REPLACE')
_vg = ob_cube.vertex_groups.new(name='Bone.001_L.002')
_vg.add([93, 95, 97, 99, 101, 103, 105, 107, 109, 111, 113, 115, 214, 216, 218, 220, 230, 232, 234, 236, 246, 248, 250, 252], 1.0, 'REPLACE')
_vg = ob_cube.vertex_groups.new(name='Bone.001_R.002')
_vg.add([94, 96, 98, 100, 102, 104, 106, 108, 110, 112, 114, 116, 215, 217, 219, 221, 231, 233, 235, 237, 247, 249, 251, 253], 1.0, 'REPLACE')
_vg = ob_cube.vertex_groups.new(name='Bone.001_L.003')
_vg.add([214, 216, 218, 220, 254, 256, 258, 260], 1.0, 'REPLACE')
_vg = ob_cube.vertex_groups.new(name='Bone.001_R.003')
_vg.add([215, 217, 219, 221, 255, 257, 259, 261], 1.0, 'REPLACE')
_vg = ob_cube.vertex_groups.new(name='Bone.001_L.004')
_vg.add([206, 208, 210, 212, 254, 256, 258, 260], 1.0, 'REPLACE')
_vg = ob_cube.vertex_groups.new(name='Bone.001_R.004')
_vg.add([207, 209, 211, 213, 255, 257, 259, 261], 1.0, 'REPLACE')
_vg = ob_cube.vertex_groups.new(name='Bone.001_L.005')
_vg.add([214, 220, 254, 260, 262, 264, 266, 268], 1.0, 'REPLACE')
_vg = ob_cube.vertex_groups.new(name='Bone.001_R.005')
_vg.add([215, 221, 255, 261, 263, 265, 267, 269], 1.0, 'REPLACE')
_vg = ob_cube.vertex_groups.new(name='Bone.004')
_vg.add([273, 274, 275, 276, 277, 278, 282, 283, 284, 285, 286, 287], 1.0, 'REPLACE')
_vg = ob_cube.vertex_groups.new(name='skull')
_vg.add([270, 271, 272, 273, 274, 275, 276, 277, 278, 279, 280, 281, 282, 283, 284, 285, 286, 287], 1.0, 'REPLACE')
_vg = ob_cube.vertex_groups.new(name='neck')
_vg.add([58, 59, 60, 61, 62, 63, 270, 271, 272, 279, 280, 281], 1.0, 'REPLACE')
_vg = ob_cube.vertex_groups.new(name='spine_3')
_vg.add([0, 1, 2, 3, 4, 5, 6, 7, 8, 9, 10, 11, 58, 59, 60, 61, 62, 63, 64, 65, 66, 67, 68, 69, 70, 71, 72, 73, 74, 75, 76, 288, 289, 290, 291, 292, 293], 1.0, 'REPLACE')
_vg = ob_cube.vertex_groups.new(name='spine_2')
_vg.add([69, 70, 71, 72, 73, 74, 75, 76, 77, 78, 79, 80, 81, 82, 83, 84], 1.0, 'REPLACE')
_vg = ob_cube.vertex_groups.new(name='spine_1')
_vg.add([77, 78, 79, 80, 81, 82, 83, 84], 1.0, 'REPLACE')
_vg = ob_cube.vertex_groups.new(name='pelvis')
for _i, _w in zip([117, 118, 119, 120, 121, 122, 123, 124, 125, 126, 127, 128, 129, 130, 131, 140, 141, 142, 143, 144, 145, 242, 243, 244, 245, 294, 295], [1.0, 1.0, 1.0, 1.0, 1.0, 1.0, 1.0, 1.0, 1.0, 1.0, 1.0, 1.0, 1.0, 1.0, 1.0, 0.246, 0.246, 0.2456, 0.2456, 0.2452, 0.2452, 1.0, 1.0, 1.0, 1.0, 0.2419, 0.2419]): _vg.add([_i], _w, 'REPLACE')
_vg = ob_cube.vertex_groups.new(name='thigh_l')
_vg.add([117, 118, 120, 121, 123, 125, 126, 128, 129, 131, 132, 134, 136, 138, 140, 142, 144, 154, 156, 158, 160, 162, 164, 170, 172, 242, 244, 295], 1.0, 'REPLACE')
_vg = ob_cube.vertex_groups.new(name='thigh_r')
_vg.add([117, 119, 120, 122, 124, 125, 127, 128, 130, 131, 133, 135, 137, 139, 141, 143, 145, 155, 157, 159, 161, 163, 165, 171, 173, 243, 245, 294], 1.0, 'REPLACE')
_vg = ob_cube.vertex_groups.new(name='shin_l')
_vg.add([146, 148, 150, 152, 154, 156, 158, 160, 162, 164, 166, 168, 182, 184, 186, 188, 190, 192, 194, 196], 1.0, 'REPLACE')
_vg = ob_cube.vertex_groups.new(name='shin_r')
_vg.add([147, 149, 151, 153, 155, 157, 159, 161, 163, 165, 167, 169, 183, 185, 187, 189, 191, 193, 195, 197], 1.0, 'REPLACE')
_vg = ob_cube.vertex_groups.new(name='foot_l')
_vg.add([174, 176, 178, 180, 190, 192, 194, 196], 1.0, 'REPLACE')
_vg = ob_cube.vertex_groups.new(name='foot_r')
_vg.add([175, 177, 179, 181, 191, 193, 195, 197], 1.0, 'REPLACE')
_vg = ob_cube.vertex_groups.new(name='toes_l')
_vg.add([174, 176, 190, 192, 198, 200, 202, 204], 1.0, 'REPLACE')
_vg = ob_cube.vertex_groups.new(name='toes_r')
_vg.add([175, 177, 191, 193, 199, 201, 203, 205], 1.0, 'REPLACE')
_vg = ob_cube.vertex_groups.new(name='upper_arm_l')
_vg.add([64, 66, 70, 75, 85, 87, 89, 91, 101, 103, 105, 107, 222, 224, 226, 228, 230, 232, 238, 240], 1.0, 'REPLACE')
_vg = ob_cube.vertex_groups.new(name='upper_arm_r')
_vg.add([65, 67, 71, 76, 86, 88, 90, 92, 102, 104, 106, 108, 223, 225, 227, 229, 231, 233, 239, 241], 1.0, 'REPLACE')
_vg = ob_cube.vertex_groups.new(name='lower_arm_l')
_vg.add([93, 95, 97, 99, 101, 103, 105, 107, 109, 111, 113, 115, 214, 216, 218, 220, 230, 232, 234, 236, 246, 248, 250, 252], 1.0, 'REPLACE')
_vg = ob_cube.vertex_groups.new(name='lower_arm_r')
_vg.add([94, 96, 98, 100, 102, 104, 106, 108, 110, 112, 114, 116, 215, 217, 219, 221, 231, 233, 235, 237, 247, 249, 251, 253], 1.0, 'REPLACE')
_vg = ob_cube.vertex_groups.new(name='thumb_l')
_vg.add([214, 220, 254, 260, 262, 264, 266, 268], 1.0, 'REPLACE')
_vg = ob_cube.vertex_groups.new(name='thumb_r')
_vg.add([215, 221, 255, 261, 263, 265, 267, 269], 1.0, 'REPLACE')
_vg = ob_cube.vertex_groups.new(name='finger_ctrl_l')
_vg.add([206, 208, 210, 212, 254, 256, 258, 260], 1.0, 'REPLACE')
_vg = ob_cube.vertex_groups.new(name='finger_ctrl_r')
_vg.add([207, 209, 211, 213, 255, 257, 259, 261], 1.0, 'REPLACE')
_vg = ob_cube.vertex_groups.new(name='palm_l')
_vg.add([214, 216, 218, 220, 254, 256, 258, 260], 1.0, 'REPLACE')
_vg = ob_cube.vertex_groups.new(name='palm_r')
_vg.add([215, 217, 219, 221, 255, 257, 259, 261], 1.0, 'REPLACE')
_vg = ob_cube.vertex_groups.new(name='cape_1')
_vg.add([12, 13, 14, 15, 16, 17], 1.0, 'REPLACE')
_vg = ob_cube.vertex_groups.new(name='cape_2')
_vg.add([15, 16, 17, 18, 19, 20], 1.0, 'REPLACE')
_vg = ob_cube.vertex_groups.new(name='cape_3')
_vg.add([18, 19, 20, 21, 22, 23], 1.0, 'REPLACE')
_vg = ob_cube.vertex_groups.new(name='sword')
_vg.add([24, 25, 26, 27, 28, 29, 30, 31, 32, 33, 34, 35, 36, 37, 38, 39, 40, 41, 42, 43, 44, 45, 46, 47, 48, 49, 50, 51, 52, 53, 54, 55, 56, 57], 1.0, 'REPLACE')
_m = ob_cube.modifiers.new('Armature', 'ARMATURE')
_m.object = ob_armature
_m.use_bone_envelopes = True
ob_armature.location = (0.0, 0.0, 1.3)
ob_armature.empty_display_type = 'ARROWS'
ob_armature.show_in_front = True
ob_armature.lineart.crease_threshold = 0.0

# ---- collection membership
col_collection_1.objects.link(ob_lamp)
col_collection_1.objects.link(ob_camera)
col_collection_1.objects.link(ob_cube)
col_collection_2.objects.link(ob_armature)

# ---- scene / render settings (as saved in the file)
scene.camera = ob_camera
scene.frame_start = 1; scene.frame_end = 24; scene.frame_set(1)
scene.render.engine = 'BLENDER_EEVEE_NEXT'
scene.render.image_settings.color_mode = 'RGB'
scene.render.image_settings.compression = 90
scene.render.resolution_percentage = 50
scene.render.dither_intensity = 0.0
scene.render.bake_margin = 2
scene.render.bake_bias = 0.0
scene.cycles.use_denoising = False
scene.cycles.samples = 10
scene.cycles.sampling_pattern = 'TABULATED_SOBOL'
scene.cycles.light_sampling_threshold = 0.0
scene.cycles.use_adaptive_sampling = False
scene.cycles.use_light_tree = False
scene.cycles.blur_glossy = 0.0
scene.cycles.volume_bounces = 1
scene.cycles.pixel_filter_type = 'GAUSSIAN'
scene.cycles.sample_clamp_indirect = 0.0
scene.view_settings.view_transform = 'Standard'
bpy.context.view_layer.update()
